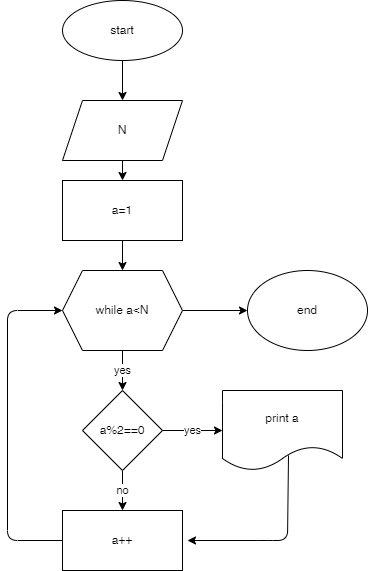

The diagram above was exported from draw.io. Its source (the exported page's mxGraphModel, read from the mxfile embedded in the PNG):
<mxGraphModel dx="562" dy="617" grid="1" gridSize="10" guides="1" tooltips="1" connect="1" arrows="1" fold="1" page="1" pageScale="1" pageWidth="850" pageHeight="1100" math="0" shadow="0">
  <root>
    <mxCell id="0" />
    <mxCell id="1" parent="0" />
    <mxCell id="4" value="" style="edgeStyle=none;html=1;" edge="1" parent="1" source="2" target="3">
      <mxGeometry relative="1" as="geometry" />
    </mxCell>
    <mxCell id="2" value="start" style="ellipse;whiteSpace=wrap;html=1;" vertex="1" parent="1">
      <mxGeometry x="365" y="20" width="120" height="60" as="geometry" />
    </mxCell>
    <mxCell id="10" value="" style="edgeStyle=none;html=1;" edge="1" parent="1" source="3" target="9">
      <mxGeometry relative="1" as="geometry" />
    </mxCell>
    <mxCell id="3" value="N&lt;br&gt;" style="shape=parallelogram;perimeter=parallelogramPerimeter;whiteSpace=wrap;html=1;fixedSize=1;" vertex="1" parent="1">
      <mxGeometry x="365" y="120" width="120" height="60" as="geometry" />
    </mxCell>
    <mxCell id="11" value="" style="edgeStyle=none;html=1;" edge="1" parent="1" source="9">
      <mxGeometry relative="1" as="geometry">
        <mxPoint x="425" y="290" as="targetPoint" />
      </mxGeometry>
    </mxCell>
    <mxCell id="9" value="a=1" style="whiteSpace=wrap;html=1;" vertex="1" parent="1">
      <mxGeometry x="365" y="200" width="120" height="60" as="geometry" />
    </mxCell>
    <mxCell id="20" value="yes" style="edgeStyle=none;html=1;" edge="1" parent="1" source="14" target="19">
      <mxGeometry relative="1" as="geometry" />
    </mxCell>
    <mxCell id="34" value="" style="edgeStyle=none;html=1;" edge="1" parent="1" source="14" target="33">
      <mxGeometry relative="1" as="geometry" />
    </mxCell>
    <mxCell id="14" value="while a&amp;lt;N" style="shape=hexagon;perimeter=hexagonPerimeter2;whiteSpace=wrap;html=1;fixedSize=1;" vertex="1" parent="1">
      <mxGeometry x="365" y="290" width="120" height="80" as="geometry" />
    </mxCell>
    <mxCell id="25" value="yes" style="edgeStyle=none;html=1;" edge="1" parent="1" source="19" target="24">
      <mxGeometry relative="1" as="geometry" />
    </mxCell>
    <mxCell id="30" value="no" style="edgeStyle=none;html=1;" edge="1" parent="1" source="19" target="28">
      <mxGeometry relative="1" as="geometry" />
    </mxCell>
    <mxCell id="19" value="a%2==0" style="rhombus;whiteSpace=wrap;html=1;" vertex="1" parent="1">
      <mxGeometry x="385" y="410" width="80" height="80" as="geometry" />
    </mxCell>
    <mxCell id="29" style="edgeStyle=none;html=1;exitX=0.55;exitY=0.813;exitDx=0;exitDy=0;exitPerimeter=0;" edge="1" parent="1" source="24">
      <mxGeometry relative="1" as="geometry">
        <mxPoint x="490" y="560" as="targetPoint" />
        <Array as="points">
          <mxPoint x="590" y="560" />
          <mxPoint x="570" y="560" />
        </Array>
      </mxGeometry>
    </mxCell>
    <mxCell id="24" value="print a" style="shape=document;whiteSpace=wrap;html=1;boundedLbl=1;" vertex="1" parent="1">
      <mxGeometry x="525" y="410" width="120" height="80" as="geometry" />
    </mxCell>
    <mxCell id="31" style="edgeStyle=none;html=1;entryX=0;entryY=0.5;entryDx=0;entryDy=0;" edge="1" parent="1" source="28" target="14">
      <mxGeometry relative="1" as="geometry">
        <Array as="points">
          <mxPoint x="310" y="560" />
          <mxPoint x="310" y="330" />
        </Array>
      </mxGeometry>
    </mxCell>
    <mxCell id="28" value="a++" style="rounded=0;whiteSpace=wrap;html=1;" vertex="1" parent="1">
      <mxGeometry x="365" y="530" width="120" height="60" as="geometry" />
    </mxCell>
    <mxCell id="33" value="end" style="ellipse;whiteSpace=wrap;html=1;" vertex="1" parent="1">
      <mxGeometry x="550" y="290" width="120" height="80" as="geometry" />
    </mxCell>
  </root>
</mxGraphModel>